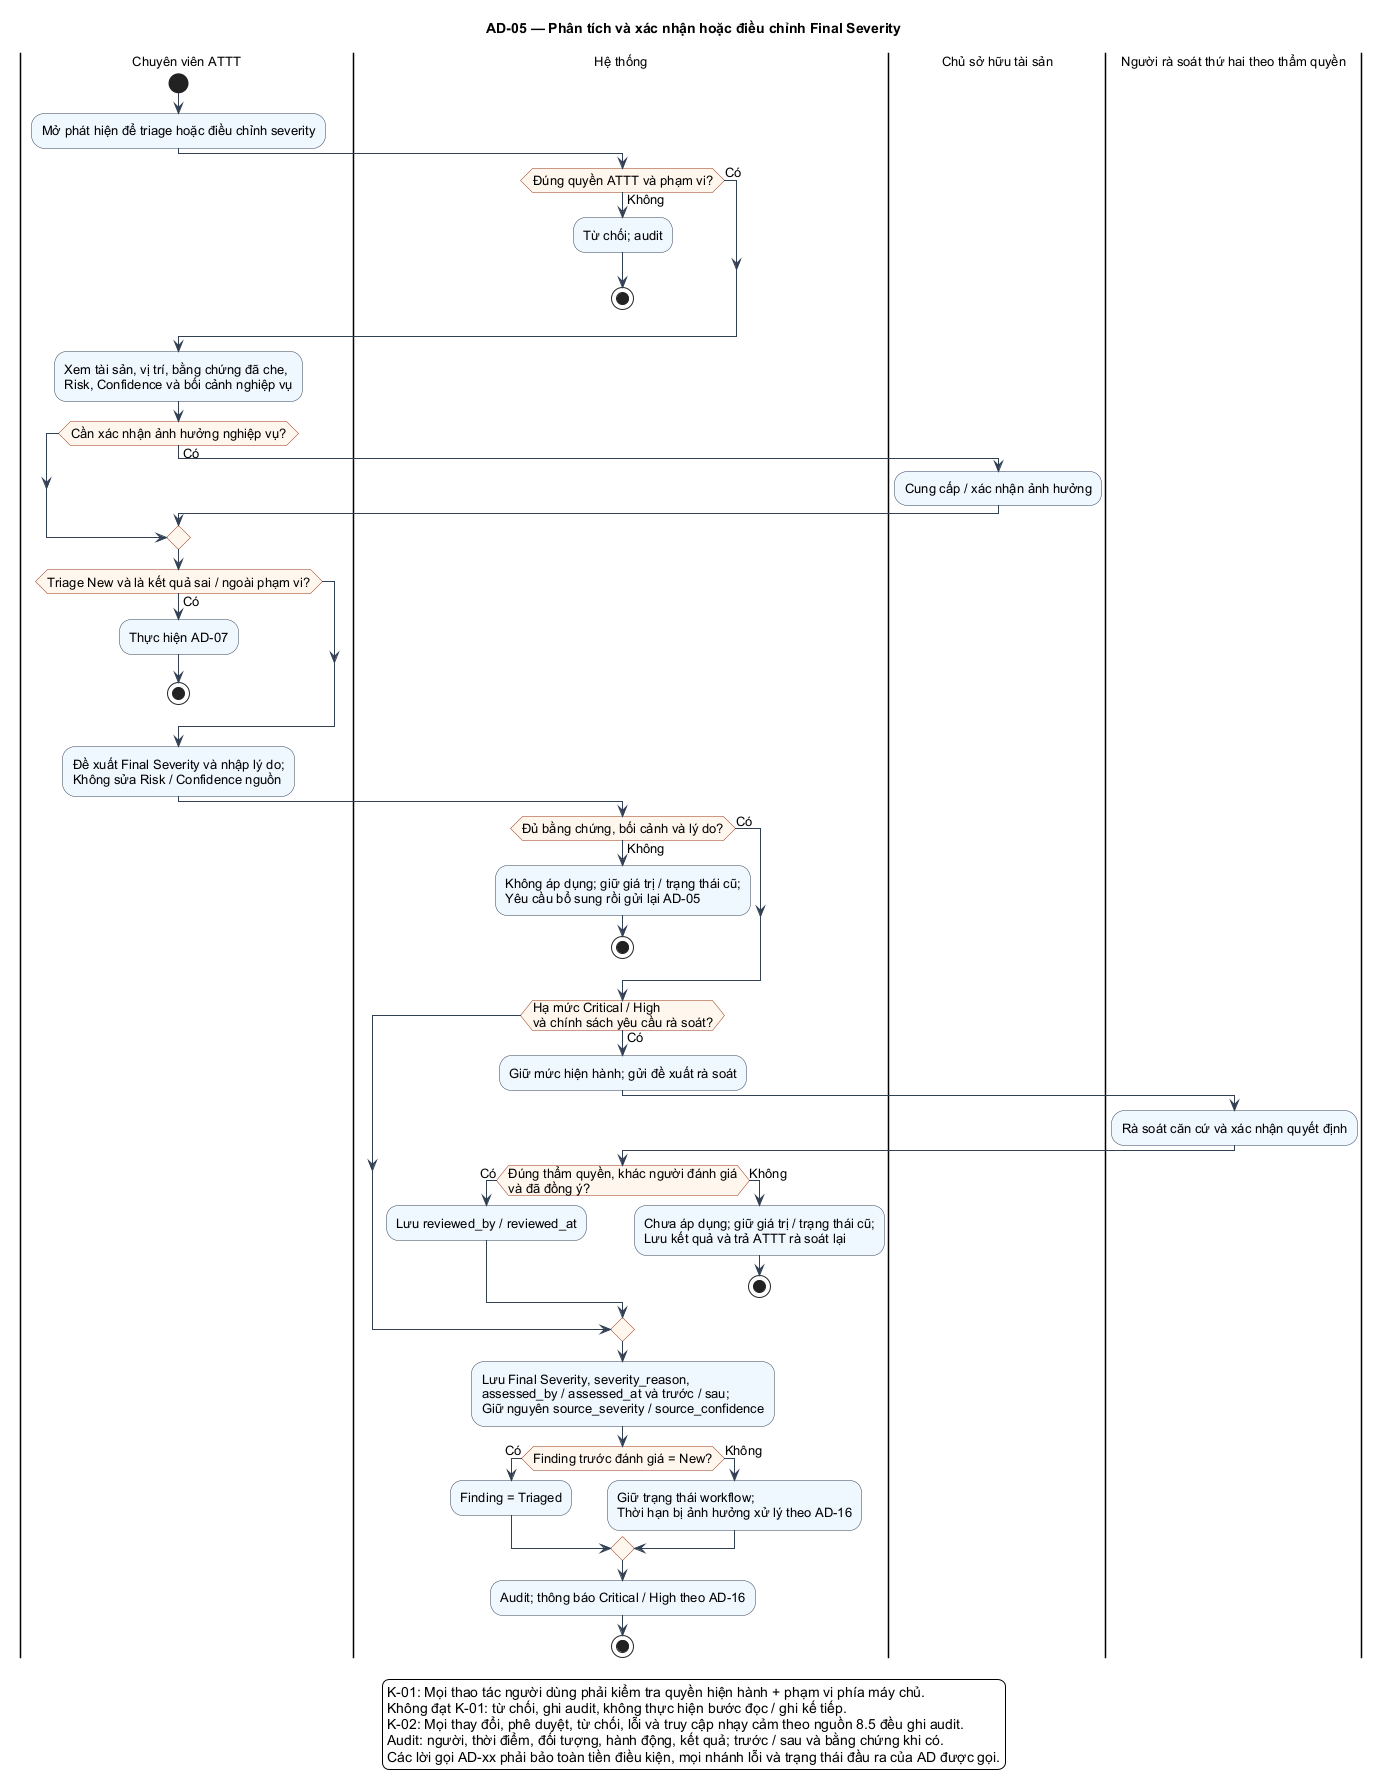

The diagram above was rendered by PlantUML. Its source (embedded in the PNG):
@startuml
skinparam shadowing false
skinparam defaultFontName Arial
skinparam defaultFontSize 13
skinparam backgroundColor #FFFFFF
skinparam ArrowColor #334155
skinparam activityBackgroundColor #EFF6FF
skinparam activityBorderColor #334155
skinparam activityDiamondBackgroundColor #FFF7ED
skinparam activityDiamondBorderColor #9A3412
skinparam usecaseBackgroundColor #EFF6FF
skinparam usecaseBorderColor #334155
skinparam packageStyle rectangle
skinparam maxMessageSize 70
!pragma useVerticalIf on
title AD-05 — Phân tích và xác nhận hoặc điều chỉnh Final Severity
|Chuyên viên ATTT|
start
:Mở phát hiện để triage hoặc điều chỉnh severity;
|Hệ thống|
if (Đúng quyền ATTT và phạm vi?) then (Có)
else (Không)
  :Từ chối; audit;
  stop
endif
|Chuyên viên ATTT|
:Xem tài sản, vị trí, bằng chứng đã che,\nRisk, Confidence và bối cảnh nghiệp vụ;
if (Cần xác nhận ảnh hưởng nghiệp vụ?) then (Có)
  |Chủ sở hữu tài sản|
  :Cung cấp / xác nhận ảnh hưởng;
endif
|Chuyên viên ATTT|
if (Triage New và là kết quả sai / ngoài phạm vi?) then (Có)
  :Thực hiện AD-07;
  stop
endif
:Đề xuất Final Severity và nhập lý do;\nKhông sửa Risk / Confidence nguồn;
|Hệ thống|
if (Đủ bằng chứng, bối cảnh và lý do?) then (Có)
else (Không)
  :Không áp dụng; giữ giá trị / trạng thái cũ;\nYêu cầu bổ sung rồi gửi lại AD-05;
  stop
endif
if (Hạ mức Critical / High\nvà chính sách yêu cầu rà soát?) then (Có)
  :Giữ mức hiện hành; gửi đề xuất rà soát;
  |Người rà soát thứ hai theo thẩm quyền|
  :Rà soát căn cứ và xác nhận quyết định;
  |Hệ thống|
  if (Đúng thẩm quyền, khác người đánh giá\nvà đã đồng ý?) then (Có)
    :Lưu reviewed_by / reviewed_at;
  else (Không)
    :Chưa áp dụng; giữ giá trị / trạng thái cũ;\nLưu kết quả và trả ATTT rà soát lại;
    stop
  endif
endif
|Hệ thống|
:Lưu Final Severity, severity_reason,\nassessed_by / assessed_at và trước / sau;\nGiữ nguyên source_severity / source_confidence;
if (Finding trước đánh giá = New?) then (Có)
  :Finding = Triaged;
else (Không)
  :Giữ trạng thái workflow;\nThời hạn bị ảnh hưởng xử lý theo AD-16;
endif
:Audit; thông báo Critical / High theo AD-16;
stop
legend bottom
K-01: Mọi thao tác người dùng phải kiểm tra quyền hiện hành + phạm vi phía máy chủ.
Không đạt K-01: từ chối, ghi audit, không thực hiện bước đọc / ghi kế tiếp.
K-02: Mọi thay đổi, phê duyệt, từ chối, lỗi và truy cập nhạy cảm theo nguồn 8.5 đều ghi audit.
Audit: người, thời điểm, đối tượng, hành động, kết quả; trước / sau và bằng chứng khi có.
Các lời gọi AD-xx phải bảo toàn tiền điều kiện, mọi nhánh lỗi và trạng thái đầu ra của AD được gọi.
endlegend
@enduml